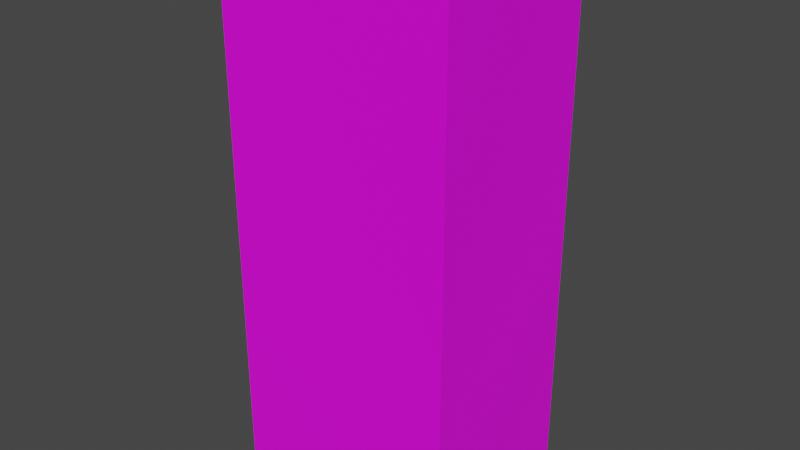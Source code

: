 # Source: Bear_brand_plain.blend  (saved by Blender 3.2.14; exported with 4.5.12 LTS)
import bpy
from mathutils import Matrix  # noqa: F401  (used for matrix-valued properties, if any)

bpy.ops.wm.read_factory_settings(use_empty=True)
scene = bpy.context.scene
scene.name = 'Scene'

# ---- collections
col_collection = bpy.data.collections.new('Collection'); scene.collection.children.link(col_collection)

# ---- images (referenced by path relative to the original .blend; pixels are not part of the script)
import os
ASSET_DIR = os.environ.get("B2B_ASSET_DIR", "")  # directory of the original .blend (textures are referenced by path, not embedded)
HERE = os.path.dirname(os.path.abspath(__file__))  # packed textures are extracted next to this script under _unpacked/

def load_image(name, relpath, width, height, colorspace="sRGB"):
    """Load a texture the original file referenced (path relative to the .blend, or extracted next to this script)."""
    p = next((c for c in (os.path.join(HERE, relpath), os.path.join(ASSET_DIR, relpath)) if relpath and os.path.exists(c)), "")
    if p:
        img = bpy.data.images.load(p, check_existing=True)
        img.name = name
    else:  # same state as the original file: an image datablock whose file is absent (Cycles renders it pink)
        img = bpy.data.images.new(name, width, height)
        img.source = "FILE"
        img.filepath = "//" + (relpath or name)
    img.colorspace_settings.name = colorspace
    return img
img_bear_brand_plain_jpg = load_image('Bear_brand_plain.jpg', 'Bear_brand_plain.jpg', 1024, 1024, 'sRGB')

# ---- materials (node trees are filled in below, after node groups)
mat_material_001 = bpy.data.materials.new('Material.001')
mat_material_001.use_transparent_shadow = False

# ---- material node trees
mat_material_001.use_nodes = True; mat_material_001.node_tree.nodes.clear()
_N = mat_material_001.node_tree.nodes; _L = mat_material_001.node_tree.links
n0 = _N.new('ShaderNodeBsdfPrincipled'); n0.name = 'Principled BSDF'; n0.location = (10, 300)
n0.distribution = 'GGX'
n0.subsurface_method = 'RANDOM_WALK_SKIN'
n0.inputs[3].default_value = 1.45
n0.inputs[27].default_value = (0.0, 0.0, 0.0, 1.0)
n0.inputs[28].default_value = 1.0
n1 = _N.new('ShaderNodeOutputMaterial'); n1.name = 'Material Output'; n1.location = (300, 300)
n2 = _N.new('ShaderNodeTexImage'); n2.name = 'Image Texture'; n2.location = (-280, 275)
n2.image = img_bear_brand_plain_jpg
_L.new(n0.outputs[0], n1.inputs[0])
_L.new(n2.outputs[0], n0.inputs[0])
n1.is_active_output = True

# ---- world
world_world = bpy.data.worlds.new('World'); scene.world = world_world
world_world.use_nodes = True; world_world.node_tree.nodes.clear()
_N = world_world.node_tree.nodes; _L = world_world.node_tree.links
n0 = _N.new('ShaderNodeOutputWorld'); n0.name = 'World Output'; n0.location = (300, 300)
n1 = _N.new('ShaderNodeBackground'); n1.name = 'Background'; n1.location = (10, 300)
n1.inputs[0].default_value = (0.05088, 0.05088, 0.05088, 1.0)
_L.new(n1.outputs[0], n0.inputs[0])
n0.is_active_output = True
world_world.color = (0.05088, 0.05088, 0.05088)
world_world.use_sun_shadow = False
world_world.sun_shadow_jitter_overblur = 0.0

# ---- meshes
me_cube_001 = bpy.data.meshes.new('Cube.001')
me_cube_001.from_pydata([(-1.078, -0.804, 0.06942), (-1.078, -0.804, 5.048), (-1.078, 0.8236, 0.06942), (-1.078, 0.8236, 5.048), (1.078, -0.804, 0.06942), (1.078, -0.804, 5.048), (1.078, 0.8236, 0.06942), (1.078, 0.8236, 5.048)], [], [(0, 1, 3, 2), (2, 3, 7, 6), (6, 7, 5, 4), (4, 5, 1, 0), (2, 6, 4, 0), (7, 3, 1, 5)])
_uv = me_cube_001.uv_layers.new(name='UVMap')
_uv.uv.foreach_set('vector', [0.5292, 0.0, 0.5292, 1.0, 0.4148, 1.0, 0.4148, 0.0, 0.3023, 0.0, 0.3023, 1.0, 0.1526, 1.0, 0.1526, 0.0, 0.4147, 0.0, 0.4147, 1.0, 0.3012, 1.0, 0.3012, 0.0, 0.1476, 0.0, 0.1476, 1.003, 0.0005352, 1.003, 0.0005353, 0.0, 0.4301, 0.6578, 0.4301, 0.9427, 0.215, 0.9427, 0.215, 0.6578, 0.9994, 1.012, 0.5302, 1.012, 0.5302, -0.001043, 0.9994, -0.001043])
me_cube_001.materials.append(mat_material_001)
me_cube_001.update()

# ---- objects
ob_cube = bpy.data.objects.new('Cube', me_cube_001)

# ---- transforms, parenting, visibility, modifiers, constraints
ob_cube.location = (0.0, 0.0, 0.0)

# ---- collection membership
col_collection.objects.link(ob_cube)

# ---- scene / render settings (as saved in the file)
scene.frame_start = 1; scene.frame_end = 250; scene.frame_set(1)
scene.render.engine = 'BLENDER_EEVEE_NEXT'
scene.cycles.sampling_pattern = 'TABULATED_SOBOL'
scene.cycles.use_light_tree = False
scene.view_settings.view_transform = 'Filmic'
bpy.context.view_layer.update()

# ---- added for rendering (the .blend has no active camera and no usable light): camera, sun
cam_auto = bpy.data.cameras.new('AutoCamera')
cam_auto.lens = 50.0
cam_auto.sensor_width = 36.0
cam_auto.clip_end = 1000.0
ob_auto_camera = bpy.data.objects.new('AutoCamera', cam_auto)
scene.collection.objects.link(ob_auto_camera)
ob_auto_camera.location = (5.24112, -6.27954, 6.75168)
ob_auto_camera.rotation_euler = (1.09748, -7.21219e-08, 0.694738)
scene.camera = ob_auto_camera
light_auto_sun = bpy.data.lights.new('AutoSun', 'SUN')
light_auto_sun.energy = 3.0
light_auto_sun.angle = 0.0523599
ob_auto_sun = bpy.data.objects.new('AutoSun', light_auto_sun)
scene.collection.objects.link(ob_auto_sun)
ob_auto_sun.rotation_euler = (0.872665, 0.174533, 0.523599)
bpy.context.view_layer.update()
